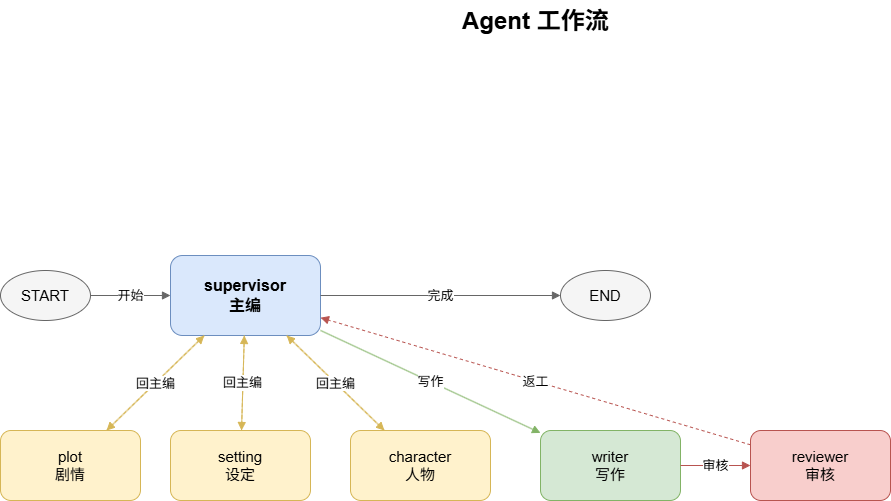

The diagram above was exported from draw.io. Its source (the exported page's mxGraphModel, read from the mxfile embedded in the PNG):
<mxGraphModel dx="1202" dy="543" grid="1" gridSize="10" guides="1" tooltips="1" connect="1" arrows="1" fold="1" page="1" pageScale="1" pageWidth="1280" pageHeight="720" math="0" shadow="0">
  <root>
    <mxCell id="0" />
    <mxCell id="1" parent="0" />
    <mxCell id="title" parent="1" style="text;html=1;strokeColor=none;fillColor=none;fontSize=24;fontStyle=1" value="Agent 工作流" vertex="1">
      <mxGeometry height="40" width="220" x="530" y="40" as="geometry" />
    </mxCell>
    <mxCell id="start" parent="1" style="ellipse;whiteSpace=wrap;html=1;fillColor=#f5f5f5;strokeColor=#666666;fontSize=15" value="START" vertex="1">
      <mxGeometry height="50" width="90" x="70" y="310" as="geometry" />
    </mxCell>
    <mxCell id="supervisor" parent="1" style="rounded=1;whiteSpace=wrap;html=1;fillColor=#dae8fc;strokeColor=#6c8ebf;fontSize=16;fontStyle=1" value="supervisor&#10;主编" vertex="1">
      <mxGeometry height="80" width="150" x="240" y="295" as="geometry" />
    </mxCell>
    <mxCell id="setting" parent="1" style="rounded=1;whiteSpace=wrap;html=1;fillColor=#fff2cc;strokeColor=#d6b656;fontSize=15" value="setting&#10;设定" vertex="1">
      <mxGeometry height="70" width="140" x="240" y="470" as="geometry" />
    </mxCell>
    <mxCell id="character" parent="1" style="rounded=1;whiteSpace=wrap;html=1;fillColor=#fff2cc;strokeColor=#d6b656;fontSize=15" value="character&#10;人物" vertex="1">
      <mxGeometry height="70" width="140" x="420" y="470" as="geometry" />
    </mxCell>
    <mxCell id="plot" parent="1" style="rounded=1;whiteSpace=wrap;html=1;fillColor=#fff2cc;strokeColor=#d6b656;fontSize=15" value="plot&#10;剧情" vertex="1">
      <mxGeometry height="70" width="140" x="70" y="470" as="geometry" />
    </mxCell>
    <mxCell id="writer" parent="1" style="rounded=1;whiteSpace=wrap;html=1;fillColor=#d5e8d4;strokeColor=#82b366;fontSize=15" value="writer&#10;写作" vertex="1">
      <mxGeometry height="70" width="140" x="610" y="470" as="geometry" />
    </mxCell>
    <mxCell id="reviewer" parent="1" style="rounded=1;whiteSpace=wrap;html=1;fillColor=#f8cecc;strokeColor=#b85450;fontSize=15" value="reviewer&#10;审核" vertex="1">
      <mxGeometry height="70" width="140" x="820" y="470" as="geometry" />
    </mxCell>
    <mxCell id="end" parent="1" style="ellipse;whiteSpace=wrap;html=1;fillColor=#f5f5f5;strokeColor=#666666;fontSize=15" value="END" vertex="1">
      <mxGeometry height="50" width="90" x="630" y="310" as="geometry" />
    </mxCell>
    <mxCell id="e1" edge="1" parent="1" source="start" style="endArrow=block;html=1;rounded=0;strokeColor=#666666;fontSize=13" target="supervisor" value="开始">
      <mxGeometry relative="1" as="geometry" />
    </mxCell>
    <mxCell id="e2" edge="1" parent="1" source="supervisor" style="endArrow=block;html=1;rounded=0;strokeColor=#d6b656;fontSize=13" target="setting" value="分派">
      <mxGeometry relative="1" as="geometry" />
    </mxCell>
    <mxCell id="e3" edge="1" parent="1" source="supervisor" style="endArrow=block;html=1;rounded=0;strokeColor=#d6b656;fontSize=13" target="character" value="分派">
      <mxGeometry relative="1" as="geometry" />
    </mxCell>
    <mxCell id="e4" edge="1" parent="1" source="supervisor" style="endArrow=block;html=1;rounded=0;strokeColor=#d6b656;fontSize=13" target="plot" value="分派">
      <mxGeometry relative="1" as="geometry" />
    </mxCell>
    <mxCell id="e5" edge="1" parent="1" source="setting" style="endArrow=block;html=1;rounded=0;dashed=1;strokeColor=#d6b656;fontSize=13" target="supervisor" value="回主编">
      <mxGeometry relative="1" as="geometry" />
    </mxCell>
    <mxCell id="e6" edge="1" parent="1" source="character" style="endArrow=block;html=1;rounded=0;dashed=1;strokeColor=#d6b656;fontSize=13" target="supervisor" value="回主编">
      <mxGeometry relative="1" as="geometry" />
    </mxCell>
    <mxCell id="e7" edge="1" parent="1" source="plot" style="endArrow=block;html=1;rounded=0;dashed=1;strokeColor=#d6b656;fontSize=13" target="supervisor" value="回主编">
      <mxGeometry relative="1" as="geometry" />
    </mxCell>
    <mxCell id="e8" edge="1" parent="1" source="supervisor" style="endArrow=block;html=1;rounded=0;strokeColor=#82b366;fontSize=13" target="writer" value="写作">
      <mxGeometry relative="1" as="geometry" />
    </mxCell>
    <mxCell id="e9" edge="1" parent="1" source="writer" style="endArrow=block;html=1;rounded=0;strokeColor=#b85450;fontSize=13" target="reviewer" value="审核">
      <mxGeometry relative="1" as="geometry" />
    </mxCell>
    <mxCell id="e10" edge="1" parent="1" source="reviewer" style="endArrow=block;html=1;rounded=0;dashed=1;strokeColor=#b85450;fontSize=13" target="supervisor" value="返工">
      <mxGeometry relative="1" as="geometry" />
    </mxCell>
    <mxCell id="e11" edge="1" parent="1" source="supervisor" style="endArrow=block;html=1;rounded=0;strokeColor=#666666;fontSize=13" target="end" value="完成">
      <mxGeometry relative="1" as="geometry" />
    </mxCell>
  </root>
</mxGraphModel>